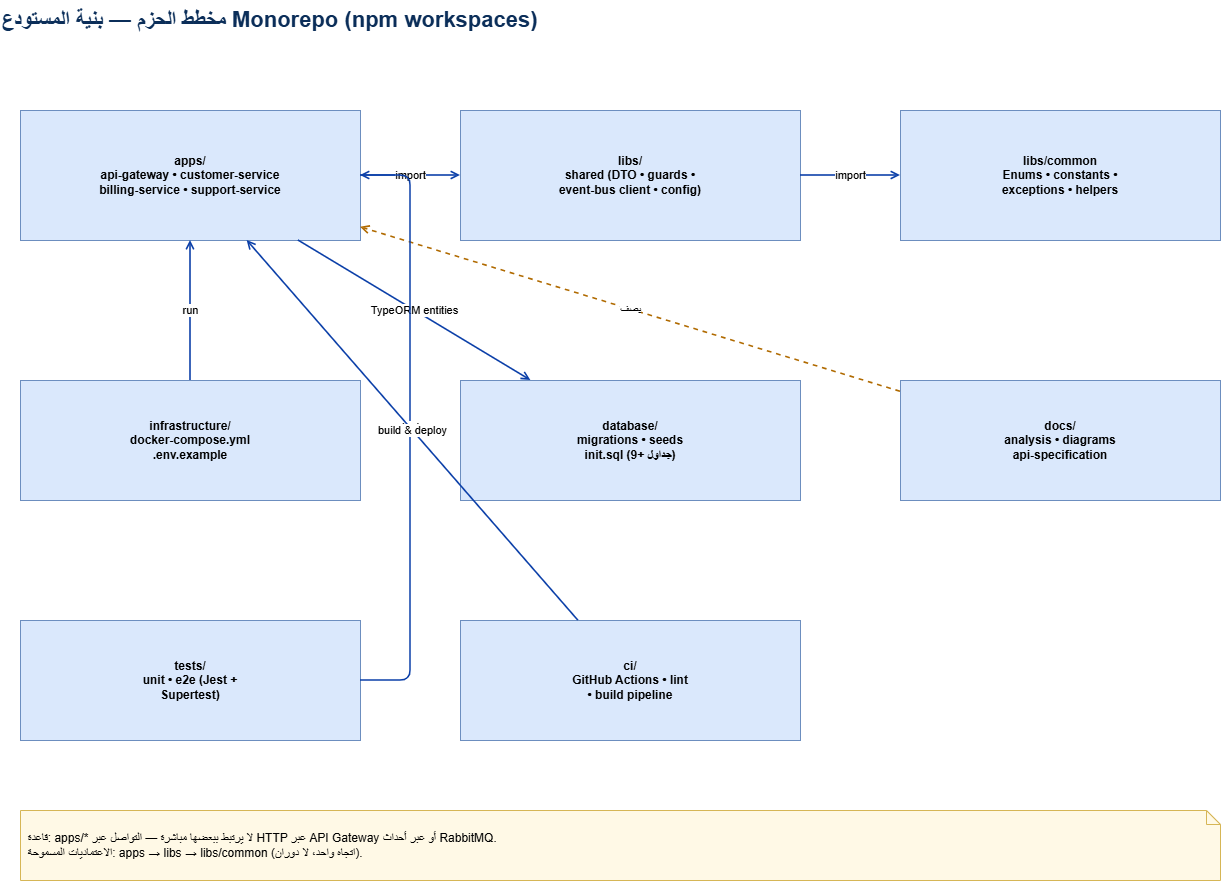

The diagram above was exported from draw.io. Its source (the exported page's mxGraphModel, read from the mxfile embedded in the PNG):
<mxGraphModel dx="1328" dy="1640" grid="1" gridSize="10" guides="1" tooltips="1" connect="1" arrows="1" fold="1" page="1" pageScale="1" pageWidth="1654" pageHeight="1169" math="0" shadow="0">
  <root>
    <mxCell id="0" />
    <mxCell id="1" parent="0" />
    <mxCell id="title_tcms-package" parent="1" style="text;html=1;align=left;fontSize=22;fontStyle=1;fontColor=#0B2E59;verticalAlign=middle;" value="مخطط الحزم — بنية المستودع Monorepo (npm workspaces)" vertex="1">
      <mxGeometry height="40" width="1200" x="40" y="20" as="geometry" />
    </mxCell>
    <mxCell id="pkg_apps" parent="1" style="shape=package;whiteSpace=wrap;html=1;collapsedSize=26;fillColor=#DAE8FC;strokeColor=#6C8EBF;fontStyle=1;" value="apps/&#10;api-gateway • customer-service&#10;billing-service • support-service" vertex="1">
      <mxGeometry height="130" width="340" x="60" y="130" as="geometry" />
    </mxCell>
    <mxCell id="pkg_libs" parent="1" style="shape=package;whiteSpace=wrap;html=1;collapsedSize=26;fillColor=#DAE8FC;strokeColor=#6C8EBF;fontStyle=1;" value="libs/&#10;shared (DTO • guards •&#10;event-bus client • config)" vertex="1">
      <mxGeometry height="130" width="340" x="500" y="130" as="geometry" />
    </mxCell>
    <mxCell id="pkg_common" parent="1" style="shape=package;whiteSpace=wrap;html=1;collapsedSize=26;fillColor=#DAE8FC;strokeColor=#6C8EBF;fontStyle=1;" value="libs/common&#10;Enums • constants •&#10;exceptions • helpers" vertex="1">
      <mxGeometry height="130" width="320" x="940" y="130" as="geometry" />
    </mxCell>
    <mxCell id="pkg_infra" parent="1" style="shape=package;whiteSpace=wrap;html=1;collapsedSize=26;fillColor=#DAE8FC;strokeColor=#6C8EBF;fontStyle=1;" value="infrastructure/&#10;docker-compose.yml&#10;.env.example" vertex="1">
      <mxGeometry height="120" width="340" x="60" y="400" as="geometry" />
    </mxCell>
    <mxCell id="pkg_db" parent="1" style="shape=package;whiteSpace=wrap;html=1;collapsedSize=26;fillColor=#DAE8FC;strokeColor=#6C8EBF;fontStyle=1;" value="database/&#10;migrations • seeds&#10;init.sql (9+ جداول)" vertex="1">
      <mxGeometry height="120" width="340" x="500" y="400" as="geometry" />
    </mxCell>
    <mxCell id="pkg_docs" parent="1" style="shape=package;whiteSpace=wrap;html=1;collapsedSize=26;fillColor=#DAE8FC;strokeColor=#6C8EBF;fontStyle=1;" value="docs/&#10;analysis • diagrams&#10;api-specification" vertex="1">
      <mxGeometry height="120" width="320" x="940" y="400" as="geometry" />
    </mxCell>
    <mxCell id="pkg_tests" parent="1" style="shape=package;whiteSpace=wrap;html=1;collapsedSize=26;fillColor=#DAE8FC;strokeColor=#6C8EBF;fontStyle=1;" value="tests/&#10;unit • e2e (Jest +&#10;Supertest)" vertex="1">
      <mxGeometry height="120" width="340" x="60" y="640" as="geometry" />
    </mxCell>
    <mxCell id="pkg_ci" parent="1" style="shape=package;whiteSpace=wrap;html=1;collapsedSize=26;fillColor=#DAE8FC;strokeColor=#6C8EBF;fontStyle=1;" value="ci/&#10;GitHub Actions • lint&#10;• build pipeline" vertex="1">
      <mxGeometry height="120" width="340" x="500" y="640" as="geometry" />
    </mxCell>
    <mxCell id="p1" edge="1" parent="1" source="pkg_apps" style="endArrow=open;endFill=0;html=1;strokeWidth=1.6;strokeColor=#0B3FA8;labelBackgroundColor=#FFFFFF;fontSize=11;" target="pkg_libs" value="import">
      <mxGeometry relative="1" as="geometry" />
    </mxCell>
    <mxCell id="p2" edge="1" parent="1" source="pkg_libs" style="endArrow=open;endFill=0;html=1;strokeWidth=1.6;strokeColor=#0B3FA8;labelBackgroundColor=#FFFFFF;fontSize=11;" target="pkg_common" value="import">
      <mxGeometry relative="1" as="geometry" />
    </mxCell>
    <mxCell id="p3" edge="1" parent="1" source="pkg_apps" style="endArrow=open;endFill=0;html=1;strokeWidth=1.6;strokeColor=#0B3FA8;labelBackgroundColor=#FFFFFF;fontSize=11;" target="pkg_db" value="TypeORM entities">
      <mxGeometry relative="1" as="geometry" />
    </mxCell>
    <mxCell id="p4" edge="1" parent="1" source="pkg_infra" style="endArrow=open;endFill=0;html=1;strokeWidth=1.6;strokeColor=#0B3FA8;labelBackgroundColor=#FFFFFF;fontSize=11;" target="pkg_apps" value="run">
      <mxGeometry relative="1" as="geometry" />
    </mxCell>
    <mxCell id="p5" edge="1" parent="1" source="pkg_docs" style="endArrow=open;endFill=0;dashed=1;html=1;strokeWidth=1.6;strokeColor=#B06A00;labelBackgroundColor=#FFFFFF;fontSize=11;" target="pkg_apps" value="يصف">
      <mxGeometry relative="1" as="geometry" />
    </mxCell>
    <mxCell id="p6" edge="1" parent="1" source="pkg_tests" style="endArrow=open;endFill=0;html=1;strokeWidth=1.6;strokeColor=#0B3FA8;labelBackgroundColor=#FFFFFF;fontSize=11;" target="pkg_apps" value="test">
      <mxGeometry relative="1" as="geometry">
        <Array as="points">
          <mxPoint x="450" y="700" />
          <mxPoint x="450" y="195" />
        </Array>
      </mxGeometry>
    </mxCell>
    <mxCell id="p7" edge="1" parent="1" source="pkg_ci" style="endArrow=open;endFill=0;html=1;strokeWidth=1.6;strokeColor=#0B3FA8;labelBackgroundColor=#FFFFFF;fontSize=11;" target="pkg_apps" value="build &amp; deploy">
      <mxGeometry relative="1" as="geometry" />
    </mxCell>
    <mxCell id="pkg_note" parent="1" style="shape=note;whiteSpace=wrap;html=1;size=14;fillColor=#fff9e6;strokeColor=#d6b656;align=left;spacingLeft=6;" value="قاعدة: apps/* لا يرتبط ببعضها مباشرة — التواصل عبر HTTP عبر API Gateway أو عبر أحداث RabbitMQ.&#10;الاعتماديات المسموحة: apps → libs → libs/common (اتجاه واحد، لا دوران)." vertex="1">
      <mxGeometry height="70" width="1200" x="60" y="830" as="geometry" />
    </mxCell>
  </root>
</mxGraphModel>